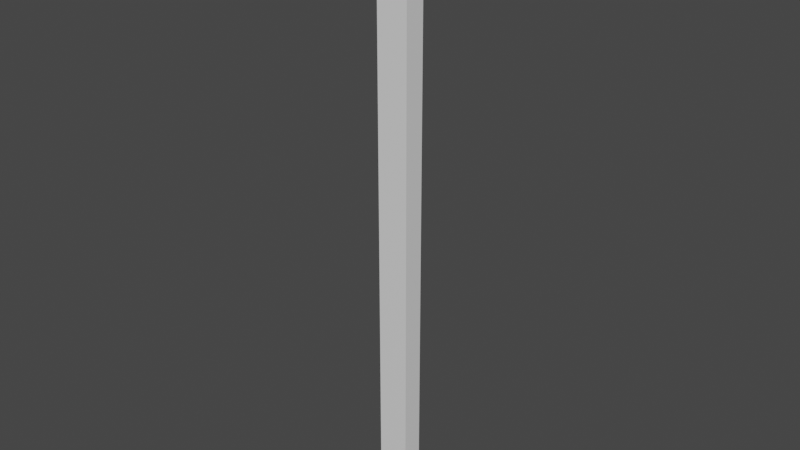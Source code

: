 # Source: Player.blend  (saved by Blender 2.91.10; exported with 4.5.12 LTS)
import bpy
from mathutils import Matrix  # noqa: F401  (used for matrix-valued properties, if any)

bpy.ops.wm.read_factory_settings(use_empty=True)
scene = bpy.context.scene
scene.name = 'Scene'

# ---- collections
col_collection = bpy.data.collections.new('Collection'); scene.collection.children.link(col_collection)

# ---- materials (node trees are filled in below, after node groups)
mat_material = bpy.data.materials.new('Material')
mat_material.alpha_threshold = 0.0
mat_material.use_transparent_shadow = False
mat_material.line_color = (0.0, 0.0, 0.0, 1.0)

# ---- material node trees
mat_material.use_nodes = True; mat_material.node_tree.nodes.clear()
_N = mat_material.node_tree.nodes; _L = mat_material.node_tree.links
n0 = _N.new('ShaderNodeOutputMaterial'); n0.name = 'Material Output'; n0.location = (300, 300)
n1 = _N.new('ShaderNodeBsdfPrincipled'); n1.name = 'Principled BSDF'; n1.location = (10, 300)
n1.distribution = 'GGX'
n1.subsurface_method = 'BURLEY'
n1.inputs[2].default_value = 0.4
n1.inputs[3].default_value = 1.45
n1.inputs[27].default_value = (0.0, 0.0, 0.0, 1.0)
n1.inputs[28].default_value = 1.0
_L.new(n1.outputs[0], n0.inputs[0])
n0.is_active_output = True

# ---- world
world_world = bpy.data.worlds.new('World'); scene.world = world_world
world_world.use_nodes = True; world_world.node_tree.nodes.clear()
_N = world_world.node_tree.nodes; _L = world_world.node_tree.links
n0 = _N.new('ShaderNodeOutputWorld'); n0.name = 'World Output'; n0.location = (300, 300)
n1 = _N.new('ShaderNodeBackground'); n1.name = 'Background'; n1.location = (10, 300)
n1.inputs[0].default_value = (0.05088, 0.05088, 0.05088, 1.0)
_L.new(n1.outputs[0], n0.inputs[0])
n0.is_active_output = True
world_world.color = (0.05088, 0.05088, 0.05088)
world_world.use_sun_shadow = False
world_world.sun_shadow_jitter_overblur = 0.0

# ---- meshes
me_cube = bpy.data.meshes.new('Cube')
me_cube.from_pydata([(0.1415, 0.09418, 5.505), (0.1415, 0.09418, 0.004429), (0.1415, -0.09418, 5.505), (0.1415, -0.09418, 0.004429), (-0.1415, 0.09418, 5.505), (-0.1415, 0.09418, 0.004429), (-0.1415, -0.09418, 5.505), (-0.1415, -0.09418, 0.004429)], [], [(0, 4, 6, 2), (3, 2, 6, 7), (7, 6, 4, 5), (5, 1, 3, 7), (1, 0, 2, 3), (5, 4, 0, 1)])
_uv = me_cube.uv_layers.new(name='UVMap')
_uv.uv.foreach_set('vector', [0.625, 0.5, 0.875, 0.5, 0.875, 0.75, 0.625, 0.75, 0.375, 0.75, 0.625, 0.75, 0.625, 1.0, 0.375, 1.0, 0.375, 0.0, 0.625, 0.0, 0.625, 0.25, 0.375, 0.25, 0.125, 0.5, 0.375, 0.5, 0.375, 0.75, 0.125, 0.75, 0.375, 0.5, 0.625, 0.5, 0.625, 0.75, 0.375, 0.75, 0.375, 0.25, 0.625, 0.25, 0.625, 0.5, 0.375, 0.5])
me_cube.materials.append(mat_material)
me_cube.use_remesh_preserve_volume = False
me_cube.use_remesh_preserve_attributes = False
me_cube.use_mirror_vertex_groups = False
me_cube.update()

# ---- objects
ob_cube = bpy.data.objects.new('Cube', me_cube)

# ---- transforms, parenting, visibility, modifiers, constraints
ob_cube.location = (0.0, 0.0, 0.0)
ob_cube.lock_rotations_4d = False
ob_cube.empty_display_type = 'ARROWS'
ob_cube.lineart.crease_threshold = 0.0

# ---- collection membership
col_collection.objects.link(ob_cube)

# ---- scene / render settings (as saved in the file)
scene.frame_start = 1; scene.frame_end = 250; scene.frame_set(1)
scene.render.engine = 'BLENDER_EEVEE_NEXT'
scene.cycles.use_denoising = False
scene.cycles.samples = 128
scene.cycles.sampling_pattern = 'TABULATED_SOBOL'
scene.cycles.use_adaptive_sampling = False
scene.cycles.use_light_tree = False
scene.view_settings.view_transform = 'Filmic'
bpy.context.view_layer.update()

# ---- added for rendering (the .blend has no active camera and no usable light): camera, sun
cam_auto = bpy.data.cameras.new('AutoCamera')
cam_auto.lens = 50.0
cam_auto.sensor_width = 36.0
cam_auto.clip_end = 1000.0
ob_auto_camera = bpy.data.objects.new('AutoCamera', cam_auto)
scene.collection.objects.link(ob_auto_camera)
ob_auto_camera.location = (5.09869, -6.11843, 6.83351)
ob_auto_camera.rotation_euler = (1.09748, -7.21219e-08, 0.694738)
scene.camera = ob_auto_camera
light_auto_sun = bpy.data.lights.new('AutoSun', 'SUN')
light_auto_sun.energy = 3.0
light_auto_sun.angle = 0.0523599
ob_auto_sun = bpy.data.objects.new('AutoSun', light_auto_sun)
scene.collection.objects.link(ob_auto_sun)
ob_auto_sun.rotation_euler = (0.872665, 0.174533, 0.523599)
bpy.context.view_layer.update()
